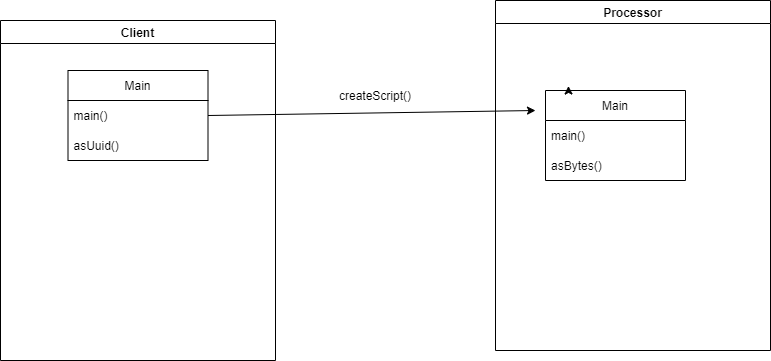

The diagram above was exported from draw.io. Its source (the exported page's mxGraphModel, read from the mxfile embedded in the PNG):
<mxGraphModel dx="1422" dy="705" grid="1" gridSize="10" guides="1" tooltips="1" connect="1" arrows="1" fold="1" page="1" pageScale="1" pageWidth="827" pageHeight="1169" math="0" shadow="0">
  <root>
    <mxCell id="0" />
    <mxCell id="1" parent="0" />
    <mxCell id="CsYLhl4PlgDyzA2TD_BG-21" value="Client" style="swimlane;fontColor=#000000;" parent="1" vertex="1">
      <mxGeometry x="15" y="120" width="275" height="340" as="geometry" />
    </mxCell>
    <mxCell id="CsYLhl4PlgDyzA2TD_BG-6" value="Main" style="swimlane;fontStyle=0;childLayout=stackLayout;horizontal=1;startSize=30;horizontalStack=0;resizeParent=1;resizeParentMax=0;resizeLast=0;collapsible=1;marginBottom=0;" parent="CsYLhl4PlgDyzA2TD_BG-21" vertex="1">
      <mxGeometry x="67.5" y="50" width="140" height="90" as="geometry" />
    </mxCell>
    <mxCell id="CsYLhl4PlgDyzA2TD_BG-7" value="main()   " style="text;strokeColor=none;fillColor=none;align=left;verticalAlign=middle;spacingLeft=4;spacingRight=4;overflow=hidden;points=[[0,0.5],[1,0.5]];portConstraint=eastwest;rotatable=0;" parent="CsYLhl4PlgDyzA2TD_BG-6" vertex="1">
      <mxGeometry y="30" width="140" height="30" as="geometry" />
    </mxCell>
    <mxCell id="AbVemj7WCX1QVTrXOdIO-1" value="asUuid()" style="text;strokeColor=none;fillColor=none;align=left;verticalAlign=middle;spacingLeft=4;spacingRight=4;overflow=hidden;points=[[0,0.5],[1,0.5]];portConstraint=eastwest;rotatable=0;" vertex="1" parent="CsYLhl4PlgDyzA2TD_BG-6">
      <mxGeometry y="60" width="140" height="30" as="geometry" />
    </mxCell>
    <mxCell id="CsYLhl4PlgDyzA2TD_BG-33" value="createScript()" style="text;html=1;strokeColor=none;fillColor=none;align=center;verticalAlign=middle;whiteSpace=wrap;rounded=0;fontColor=#000000;rotation=0;" parent="1" vertex="1">
      <mxGeometry x="360" y="180" width="60" height="30" as="geometry" />
    </mxCell>
    <mxCell id="CsYLhl4PlgDyzA2TD_BG-32" value="" style="endArrow=classic;html=1;rounded=0;fontColor=#000000;strokeColor=#000000;exitX=1;exitY=0.5;exitDx=0;exitDy=0;" parent="1" source="CsYLhl4PlgDyzA2TD_BG-7" edge="1">
      <mxGeometry width="50" height="50" relative="1" as="geometry">
        <mxPoint x="290" y="220" as="sourcePoint" />
        <mxPoint x="550" y="210" as="targetPoint" />
      </mxGeometry>
    </mxCell>
    <mxCell id="9nWVzuMcsYWQ_tBcAOF--7" value="Processor" style="swimlane;fontColor=#000000;" parent="1" vertex="1">
      <mxGeometry x="510" y="100" width="275" height="350" as="geometry" />
    </mxCell>
    <mxCell id="9nWVzuMcsYWQ_tBcAOF--1" value="Main" style="swimlane;fontStyle=0;childLayout=stackLayout;horizontal=1;startSize=30;horizontalStack=0;resizeParent=1;resizeParentMax=0;resizeLast=0;collapsible=1;marginBottom=0;" parent="9nWVzuMcsYWQ_tBcAOF--7" vertex="1">
      <mxGeometry x="50" y="90" width="140" height="90" as="geometry" />
    </mxCell>
    <mxCell id="9nWVzuMcsYWQ_tBcAOF--2" value="main()   " style="text;strokeColor=none;fillColor=none;align=left;verticalAlign=middle;spacingLeft=4;spacingRight=4;overflow=hidden;points=[[0,0.5],[1,0.5]];portConstraint=eastwest;rotatable=0;" parent="9nWVzuMcsYWQ_tBcAOF--1" vertex="1">
      <mxGeometry y="30" width="140" height="30" as="geometry" />
    </mxCell>
    <mxCell id="AbVemj7WCX1QVTrXOdIO-2" value="asBytes()   " style="text;strokeColor=none;fillColor=none;align=left;verticalAlign=middle;spacingLeft=4;spacingRight=4;overflow=hidden;points=[[0,0.5],[1,0.5]];portConstraint=eastwest;rotatable=0;" vertex="1" parent="9nWVzuMcsYWQ_tBcAOF--1">
      <mxGeometry y="60" width="140" height="30" as="geometry" />
    </mxCell>
    <mxCell id="9nWVzuMcsYWQ_tBcAOF--8" style="edgeStyle=orthogonalEdgeStyle;rounded=0;orthogonalLoop=1;jettySize=auto;html=1;exitX=0.25;exitY=0;exitDx=0;exitDy=0;entryX=0.164;entryY=-0.05;entryDx=0;entryDy=0;entryPerimeter=0;" parent="9nWVzuMcsYWQ_tBcAOF--7" source="9nWVzuMcsYWQ_tBcAOF--1" target="9nWVzuMcsYWQ_tBcAOF--1" edge="1">
      <mxGeometry relative="1" as="geometry" />
    </mxCell>
  </root>
</mxGraphModel>